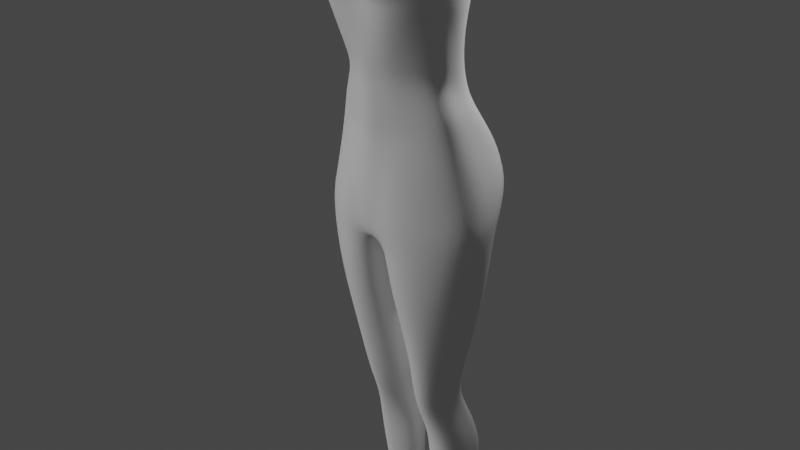 # Source: model.blend  (saved by Blender 2.80.47; exported with 4.5.12 LTS)
import bpy
from mathutils import Matrix  # noqa: F401  (used for matrix-valued properties, if any)

bpy.ops.wm.read_factory_settings(use_empty=True)
scene = bpy.context.scene
scene.name = 'Scene'

# ---- collections
col_collection = bpy.data.collections.new('Collection'); scene.collection.children.link(col_collection)

# ---- materials (node trees are filled in below, after node groups)
mat_material = bpy.data.materials.new('Material')
mat_material.alpha_threshold = 0.0
mat_material.use_transparent_shadow = False
mat_material.roughness = 0.5
mat_material.line_color = (0.0, 0.0, 0.0, 1.0)

# ---- material node trees
mat_material.use_nodes = True; mat_material.node_tree.nodes.clear()
_N = mat_material.node_tree.nodes; _L = mat_material.node_tree.links
n0 = _N.new('ShaderNodeOutputMaterial'); n0.name = 'Material Output'; n0.location = (300, 300)
n1 = _N.new('ShaderNodeBsdfPrincipled'); n1.name = 'Principled BSDF'; n1.location = (10, 300)
n1.distribution = 'GGX'
n1.subsurface_method = 'BURLEY'
n1.inputs[3].default_value = 1.45
_L.new(n1.outputs[0], n0.inputs[0])
n0.is_active_output = True

# ---- world
world_world = bpy.data.worlds.new('World'); scene.world = world_world
world_world.use_nodes = True; world_world.node_tree.nodes.clear()
_N = world_world.node_tree.nodes; _L = world_world.node_tree.links
n0 = _N.new('ShaderNodeOutputWorld'); n0.name = 'World Output'; n0.location = (300, 300)
n1 = _N.new('ShaderNodeBackground'); n1.name = 'Background'; n1.location = (10, 300)
n1.inputs[0].default_value = (0.05088, 0.05088, 0.05088, 1.0)
_L.new(n1.outputs[0], n0.inputs[0])
n0.is_active_output = True
world_world.color = (0.05088, 0.05088, 0.05088)
world_world.use_sun_shadow = False
world_world.sun_shadow_jitter_overblur = 0.0

# ---- cameras
cam_camera = bpy.data.cameras.new('Camera')
cam_camera.clip_end = 100.0
cam_camera.ortho_scale = 7.314
cam_camera.show_background_images = True
cam_camera.dof.focus_distance = 0.0
cam_camera.dof.aperture_fstop = 128.0

# ---- lights
light_light = bpy.data.lights.new('Light', 'POINT')
light_light.transmission_factor = 0.0
light_light.cutoff_distance = 30.0
light_light.energy = 500.0
light_light.shadow_buffer_clip_start = 1.001
light_light.shadow_soft_size = 0.1
light_light.shadow_maximum_resolution = 0.006
light_light.use_absolute_resolution = True
light_sun = bpy.data.lights.new('Sun', 'SUN')
light_sun.transmission_factor = 0.0
light_sun.angle = 0.2487
light_sun.energy = 1.4
light_sun.shadow_buffer_clip_start = 0.5
light_sun.shadow_soft_size = 0.125

# ---- meshes
me_cube = bpy.data.meshes.new('Cube')
me_cube.from_pydata([(0.0, -0.1709, 0.7539), (0.0, -0.1552, 0.5838), (-0.2279, -0.09212, 0.7616), (-0.21, -0.04922, 0.5838), (0.0, -0.1484, 0.5278), (-0.1935, -0.03243, 0.5278), (0.0, -0.1515, 0.3777), (-0.2456, -0.02632, 0.4222), (0.0, -0.1484, 0.3497), (-0.2622, -0.02175, 0.3497), (0.0, -0.1613, 0.1526), (-0.3207, 0.005729, 0.1526), (-0.1478, -0.1751, 0.7544), (-0.104, -0.121, 0.5838), (-0.09581, -0.1164, 0.5278), (-0.1216, -0.1072, 0.4222), (-0.1298, -0.09806, 0.3497), (-0.1523, -0.1365, 0.1526), (0.0, -0.149, 0.02254), (-0.03733, -0.1467, 0.02254), (-0.3272, -0.02476, -0.01409), (-0.1447, -0.1579, -0.01409), (-0.2805, -0.03283, -0.2156), (-0.1465, -0.1362, -0.2156), (-0.2197, 0.01116, -0.4958), (-0.1347, -0.08432, -0.4958), (-0.182, 0.08062, -0.753), (-0.1216, -0.02022, -0.753), (-0.2128, 0.1194, -0.8673), (-0.1523, 0.02099, -0.8673), (-0.2171, 0.1319, -1.006), (-0.1567, 0.04236, -1.006), (-0.136, 0.145, -1.42), (-0.09518, 0.08375, -1.42), (-0.01021, -0.1225, -0.05769), (-0.0161, -0.1028, -0.2145), (-0.02883, 0.01323, -0.4986), (-0.04355, 0.05718, -0.7732), (-0.02442, 0.09764, -0.8711), (-0.01264, 0.1217, -1.006), (-0.04503, 0.1268, -1.221), (-0.05239, 0.1233, -1.417), (-0.1766, 0.1383, -1.219), (-0.126, 0.06831, -1.219), (-0.1951, 0.05203, -0.6634), (-0.1262, -0.05523, -0.6634), (-0.02621, 0.04026, -0.6653), (-0.314, 0.1372, -0.2064), (-0.2361, 0.125, -0.4866), (-0.19, 0.1704, -0.7438), (-0.2207, 0.2114, -0.8581), (-0.2251, 0.23, -0.9966), (-0.1372, 0.2013, -1.411), (-0.1812, 0.2097, -1.21), (-0.1908, 0.1257, -0.6542), (-0.1641, 0.1889, -0.2219), (-0.1393, 0.1522, -0.5021), (-0.1163, 0.1911, -0.7451), (-0.129, 0.2295, -0.8529), (-0.1399, 0.2391, -0.9927), (-0.101, 0.2103, -1.408), (-0.1218, 0.2188, -1.203), (-0.1208, 0.136, -0.6594), (-0.05678, 0.2037, -1.211), (-0.05037, 0.1974, -1.412), (-0.05046, 0.2127, -0.9982), (-0.04911, 0.1975, -0.8605), (-0.05196, 0.1584, -0.7576), (-0.04583, 0.1194, -0.6624), (-0.05634, 0.1178, -0.5018), (-0.06031, 0.08201, -0.2199), (-0.327, 0.1494, 0.03955), (-0.1641, 0.2101, 0.01349), (-0.3163, 0.1879, 0.08324), (-0.1641, 0.2392, 0.0637), (-0.2938, 0.2318, 0.1843), (-0.1641, 0.285, 0.1688), (-0.2545, 0.2105, 0.3019), (-0.1641, 0.2518, 0.2864), (-0.05441, 0.1268, -0.01425), (-0.07151, 0.1715, 0.05374), (-0.07591, 0.2565, 0.1638), (-0.06687, 0.2306, 0.2658), (-0.3312, -0.009513, 0.06925), (-0.1468, -0.1562, 0.06925), (-0.052, -0.1423, 0.5838), (-0.0479, -0.1324, 0.5278), (-0.06082, -0.1294, 0.3858), (-0.06491, -0.1232, 0.3497), (-0.06224, -0.1534, 0.1526), (-0.07388, -0.1843, 0.75), (-0.2305, 0.1372, 0.4194), (-0.1432, 0.1788, 0.4069), (-0.2049, 0.1087, 0.482), (-0.1401, 0.1596, 0.475), (-0.2024, 0.08061, 0.5988), (-0.141, 0.1366, 0.6027), (-0.2516, 0.03197, 0.7688), (-0.2007, 0.1223, 0.7712), (0.0, -0.1779, 0.8504), (-0.2601, -0.1102, 0.8673), (-0.1478, -0.2217, 0.8567), (-0.07388, -0.224, 0.8523), (0.0, -0.1718, 0.9237), (-0.2472, -0.09578, 0.9378), (-0.1478, -0.2156, 0.9299), (-0.07388, -0.2179, 0.9256), (0.0, -0.1393, 1.011), (-0.245, -0.05579, 1.024), (-0.1478, -0.1347, 1.017), (-0.07388, -0.137, 1.013), (0.0, -0.06296, 1.128), (-0.245, -0.06296, 1.142), (-0.1478, -0.05838, 1.136), (-0.07388, -0.06067, 1.13), (0.0, -0.1752, 0.8001), (-0.07388, -0.1878, 0.802), (-0.1478, -0.1855, 0.8064), (-0.245, -0.1066, 0.8137), (-0.2303, -0.0301, 1.217), (-0.1331, -0.02552, 1.202), (-0.05923, -0.02781, 1.196), (0.0, -0.06296, 1.159), (-0.3161, -0.06144, 1.153), (-0.3165, -0.0301, 1.225), (-0.39, -0.06296, 1.149), (-0.4026, -0.0301, 1.211), (-0.1325, -0.002255, 1.258), (-0.1013, -0.02552, 1.239), (-0.0988, -0.001192, 1.297), (-0.0757, -0.02552, 1.291), (-0.09265, -0.00018, 1.341), (-0.06705, -0.0253, 1.335), (-0.09995, 0.0001196, 1.392), (-0.08164, -0.03084, 1.386), (-0.04951, -0.02781, 1.23), (-0.0345, -0.02781, 1.282), (-0.03042, -0.03259, 1.334), (-0.03858, -0.05691, 1.367), (0.0, -0.0301, 1.225), (0.0, -0.03231, 1.276), (0.0, -0.04997, 1.334), (0.0, -0.06965, 1.362), (0.0, 0.1921, 0.2608), (0.0, 0.2126, 0.1567), (0.0, 0.1503, 0.06585), (0.0, 0.09444, 0.007276), (-0.04632, 0.1889, 0.3919), (0.0, 0.1889, 0.3884), (-0.04594, 0.173, 0.4672), (0.0, 0.1727, 0.4663), (-0.07006, 0.1676, 0.6037), (0.0, 0.1736, 0.6045), (-0.09472, 0.1722, 0.7709), (0.0, 0.1819, 0.7714), (-0.3106, -0.05579, 1.065), (-0.3851, -0.05579, 1.072), (-0.4531, -0.06296, 1.142), (-0.4657, -0.0301, 1.183), (-0.4542, -0.05579, 1.067), (-0.462, -0.0171, 1.046), (-0.6778, -0.06296, 1.132), (-0.6819, -0.0301, 1.166), (-0.6748, -0.05579, 1.084), (-0.6738, -0.0171, 1.049), (-0.8976, -0.05063, 1.143), (-0.9017, -0.0301, 1.194), (-0.8946, -0.04346, 1.092), (-0.8936, -0.0171, 1.044), (-1.225, -0.05487, 1.132), (-1.23, -0.0301, 1.156), (-1.222, -0.05579, 1.108), (-1.221, -0.01803, 1.082), (-0.2545, 0.02576, 0.8266), (-0.2177, 0.1233, 0.8264), (-0.09585, 0.1731, 0.8256), (0.0, 0.1828, 0.8261), (-0.2545, 0.02697, 0.8813), (-0.2177, 0.1245, 0.8811), (-0.09585, 0.1743, 0.8803), (0.0, 0.184, 0.8807), (-0.2474, 0.03547, 0.9395), (-0.2177, 0.133, 0.9394), (-0.09585, 0.1828, 0.9386), (0.0, 0.1925, 0.939), (-0.2513, 0.05247, 1.017), (-0.2044, 0.1421, 1.017), (-0.09585, 0.1998, 1.016), (0.0, 0.1992, 1.017), (-0.2239, 0.06648, 1.105), (-0.1753, 0.15, 1.105), (-0.08025, 0.1998, 1.104), (0.0, 0.1992, 1.104), (-0.1534, 0.0545, 1.26), (-0.08983, 0.1163, 1.236), (-0.04735, 0.1621, 1.235), (0.0, 0.1621, 1.235), (-0.09483, 0.03989, 1.31), (-0.07963, 0.08477, 1.31), (-0.03569, 0.1306, 1.309), (0.0, 0.1306, 1.309), (-0.09323, 0.03618, 1.344), (-0.0746, 0.07849, 1.344), (-0.03318, 0.1243, 1.343), (0.0, 0.1243, 1.344), (0.0, -0.1245, -0.05753), (-0.3906, -0.01664, 1.041), (-0.3007, -0.0153, 1.043), (-0.2351, 0.0254, 1.218), (-0.3129, 0.005171, 1.225), (-0.399, 0.005171, 1.21), (-0.4622, 0.005171, 1.183), (-0.6783, 0.005171, 1.166), (-0.8981, 0.005171, 1.193), (-1.226, 0.005171, 1.156), (-0.2468, 0.04666, 1.189), (-0.3129, 0.04666, 1.196), (-0.399, 0.04666, 1.181), (-0.4622, 0.04666, 1.153), (-0.6783, 0.04666, 1.136), (-0.8981, 0.04666, 1.164), (-1.226, 0.04666, 1.126), (-0.1236, 0.1332, 1.17), (-0.3129, 0.02339, 1.091), (-0.399, 0.02339, 1.076), (-0.4622, 0.02339, 1.075), (-0.6783, 0.02339, 1.074), (-0.8981, 0.04085, 1.076), (-1.226, 0.03286, 1.09), (-0.0563, 0.181, 1.169), (0.0, 0.1756, 1.17), (-0.1886, 0.05349, 1.182), (-0.2167, 0.1654, -0.8627), (-0.2211, 0.181, -1.001), (-0.193, 0.08887, -0.6588), (-0.186, 0.1255, -0.7484), (-0.1789, 0.174, -1.214), (-0.1366, 0.1731, -1.415), (-0.2352, 0.0681, -0.4912), (-0.3046, 0.05218, -0.211), (-0.3345, 0.06232, 0.01273), (-0.3299, 0.09335, 0.081), (-0.3146, 0.1188, 0.1685), (-0.2583, 0.09436, 0.3258), (-0.238, 0.05543, 0.4208), (-0.204, 0.03007, 0.5036), (-0.2145, 0.00809, 0.5908), (-0.2398, -0.03008, 0.7652), (-0.2497, -0.04044, 0.8201), (-0.2573, -0.04161, 0.8743), (-0.2509, -0.03015, 0.9387), (-0.2497, -0.001658, 1.023), (-0.2684, 0.05193, 1.098), (-0.09733, 0.0345, 1.392), (-0.07518, 0.07186, 1.39), (-0.03318, 0.1175, 1.389), (-0.1087, 0.004345, 1.461), (-0.1044, 0.03838, 1.46), (-0.08339, 0.07599, 1.458), (-0.03473, 0.1203, 1.453), (-0.1324, 0.04458, 1.548), (-0.1127, 0.07607, 1.53), (-0.0872, 0.1079, 1.506), (-0.0345, 0.1453, 1.474), (-0.1324, 0.07809, 1.572), (-0.1127, 0.113, 1.566), (-0.08584, 0.1495, 1.555), (-0.04252, 0.1856, 1.542), (-0.1324, 0.08516, 1.619), (-0.1127, 0.1198, 1.622), (-0.08584, 0.1568, 1.619), (-0.04651, 0.1901, 1.616), (-0.1324, 0.0651, 1.663), (-0.1127, 0.09419, 1.681), (-0.08584, 0.1264, 1.694), (-0.04731, 0.1552, 1.705), (-0.1324, 0.0287, 1.684), (-0.1128, 0.0482, 1.71), (-0.08609, 0.07095, 1.734), (-0.04435, 0.093, 1.756), (-0.1308, -9.786e-05, 1.688), (-0.1117, 0.001924, 1.718), (-0.08754, 0.006166, 1.747), (-0.04896, 0.01031, 1.773), (-0.1304, -0.04388, 1.675), (-0.1112, -0.0542, 1.703), (-0.08747, -0.06338, 1.732), (-0.04815, -0.07225, 1.759), (-0.03536, -0.1657, 1.587), (-0.01529, -0.1689, 1.603), (-0.101, -0.09808, 1.507), (-0.06411, -0.1356, 1.489), (-0.0901, -0.08442, 1.463), (-0.06418, -0.1095, 1.44), (-0.02046, -0.1524, 1.423), (0.0, -0.1573, 1.419), (0.0, -0.1536, 1.716), (0.0, -0.07352, 1.765), (0.0, 0.01529, 1.783), (0.0, 0.1084, 1.76), (0.0, 0.1698, 1.707), (0.0, 0.2073, 1.614), (0.0, 0.1944, 1.54), (0.0, 0.145, 1.47), (0.0, 0.1211, 1.453), (0.0, 0.1192, 1.391), (-0.03224, -0.09711, 1.4), (0.0, -0.1061, 1.395), (-0.06887, -0.07748, 1.404), (-0.02635, -0.1159, 1.411), (0.0, -0.1317, 1.407), (-0.06653, -0.09347, 1.422), (-0.0969, -0.09125, 1.485), (-0.06312, -0.1245, 1.463), (-0.04594, -0.1637, 1.595), (-0.06919, -0.1549, 1.594), (-0.07771, -0.1468, 1.589), (-0.0668, -0.1621, 1.567), (-0.05326, -0.1705, 1.567), (-0.04008, -0.1712, 1.571), (-0.0223, -0.1725, 1.557), (-0.03547, -0.1628, 1.619), (-0.07436, -0.1446, 1.615), (-0.08846, -0.1301, 1.6), (-0.07603, -0.1437, 1.555), (-0.04324, -0.1614, 1.535), (-0.04674, -0.172, 1.568), (-0.03143, -0.1659, 1.544), (-0.06022, -0.167, 1.567), (-0.06533, -0.1514, 1.547), (0.0, -0.1681, 1.604), (0.0, -0.1759, 1.557), (-0.01498, -0.1712, 1.581), (-0.03134, -0.1708, 1.578), (0.0, -0.1704, 1.583), (0.0, -0.182, 1.538), (0.0, -0.1722, 1.571), (-0.03042, -0.1715, 1.575), (-0.01594, -0.1719, 1.572), (-0.05795, -0.1614, 1.597), (-0.055, -0.1545, 1.618), (-0.07675, -0.1488, 1.578), (-0.08675, -0.1321, 1.585), (-0.07267, -0.1548, 1.571), (-0.08332, -0.1377, 1.57), (-0.02558, -0.1674, 1.595), (-0.02991, -0.172, 1.563), (-0.04115, -0.1634, 1.606), (-0.07165, -0.1504, 1.604), (-0.08281, -0.1392, 1.594), (-0.07124, -0.1539, 1.561), (-0.05302, -0.1654, 1.554), (-0.04158, -0.169, 1.558), (-0.06264, -0.1602, 1.556), (-0.02347, -0.1708, 1.58), (-0.02356, -0.1717, 1.574), (-0.05664, -0.1583, 1.606), (-0.08145, -0.1412, 1.581), (-0.07765, -0.1473, 1.571), (-0.007645, -0.1685, 1.603), (-0.007038, -0.1731, 1.557), (-0.007492, -0.1708, 1.582), (-0.007439, -0.1718, 1.57), (-0.008056, -0.1758, 1.54), (0.0, -0.1907, 1.523), (-0.0108, -0.1811, 1.523), (0.0, -0.1902, 1.517), (-0.01094, -0.1805, 1.518), (0.0, -0.1839, 1.513), (-0.01639, -0.1767, 1.514), (0.0, -0.1785, 1.509), (-0.02443, -0.1674, 1.507), (-0.01169, -0.1718, 1.571), (-0.01124, -0.171, 1.581), (-0.101, -0.0962, 1.53), (-0.06411, -0.1337, 1.513), (-0.01147, -0.1687, 1.603), (-0.01465, -0.1727, 1.557), (-0.01716, -0.1711, 1.542), (0.0, -0.1858, 1.529), (-0.01235, -0.1783, 1.527), (-0.01899, -0.1652, 1.528)], [(296, 297)], [(13, 12, 2, 3), (13, 3, 5, 14), (14, 5, 7, 15), (15, 7, 9, 16), (16, 9, 11, 17), (88, 16, 17, 89), (87, 15, 16, 88), (86, 14, 15, 87), (85, 13, 14, 86), (85, 90, 12, 13), (17, 11, 83, 84), (84, 83, 20, 21), (21, 20, 22, 23), (23, 22, 24, 25), (45, 44, 26, 27), (27, 26, 28, 29), (29, 28, 30, 31), (43, 42, 32, 33), (19, 84, 21, 34), (35, 34, 21, 23), (36, 35, 23, 25), (46, 36, 25, 45), (29, 38, 37, 27), (31, 39, 38, 29), (31, 30, 42, 43), (43, 40, 39, 31), (40, 43, 33, 41), (37, 46, 45, 27), (25, 24, 44, 45), (233, 232, 50, 51), (235, 234, 54, 49), (237, 236, 53, 52), (236, 233, 51, 53), (232, 235, 49, 50), (234, 238, 48, 54), (238, 239, 47, 48), (52, 53, 61, 60), (50, 49, 57, 58), (48, 47, 55, 56), (53, 51, 59, 61), (51, 50, 58, 59), (49, 54, 62, 57), (54, 48, 56, 62), (64, 60, 61, 63), (63, 61, 59, 65), (65, 59, 58, 66), (66, 58, 57, 67), (67, 57, 62, 68), (68, 62, 56, 69), (69, 56, 55, 70), (36, 69, 70, 35), (46, 68, 69, 36), (37, 67, 68, 46), (38, 66, 67, 37), (39, 65, 66, 38), (40, 63, 65, 39), (41, 64, 63, 40), (55, 47, 71, 72), (72, 71, 73, 74), (74, 73, 75, 76), (76, 75, 77, 78), (240, 71, 47, 239), (79, 70, 55, 72), (34, 35, 70, 79), (74, 80, 79, 72), (76, 81, 80, 74), (82, 81, 76, 78), (241, 73, 71, 240), (242, 75, 73, 241), (243, 77, 75, 242), (1, 0, 90, 85), (1, 85, 86, 4), (4, 86, 87, 6), (6, 87, 88, 8), (8, 88, 89, 10), (17, 84, 19, 89), (10, 89, 19, 18), (78, 77, 91, 92), (92, 91, 93, 94), (94, 93, 95, 96), (96, 95, 97, 98), (244, 91, 77, 243), (245, 93, 91, 244), (246, 95, 93, 245), (116, 115, 99, 102), (117, 116, 102, 101), (118, 117, 101, 100), (102, 99, 103, 106), (101, 102, 106, 105), (100, 101, 105, 104), (106, 103, 107, 110), (105, 106, 110, 109), (104, 105, 109, 108), (110, 107, 111, 114), (109, 110, 114, 113), (108, 109, 113, 112), (2, 12, 117, 118), (12, 90, 116, 117), (90, 0, 115, 116), (113, 114, 121, 120), (112, 113, 120, 119), (122, 121, 114, 111), (112, 119, 124, 123), (123, 124, 126, 125), (119, 120, 128, 127), (127, 128, 130, 129), (129, 130, 132, 131), (131, 132, 134, 133), (134, 132, 137, 138), (132, 130, 136, 137), (130, 128, 135, 136), (121, 135, 128, 120), (138, 137, 141, 142), (137, 136, 140, 141), (136, 135, 139, 140), (122, 139, 135, 121), (144, 81, 82, 143), (145, 80, 81, 144), (146, 79, 80, 145), (82, 78, 92, 147), (143, 82, 147, 148), (148, 147, 149, 150), (94, 149, 147, 92), (150, 149, 151, 152), (152, 151, 153, 154), (98, 153, 151, 96), (96, 151, 149, 94), (247, 97, 95, 246), (108, 112, 123, 155), (156, 155, 123, 125), (156, 125, 157, 159), (125, 126, 158, 157), (159, 163, 164, 160), (159, 157, 161, 163), (157, 158, 162, 161), (163, 167, 168, 164), (163, 161, 165, 167), (161, 162, 166, 165), (167, 171, 172, 168), (167, 165, 169, 171), (165, 166, 170, 169), (153, 98, 174, 175), (154, 153, 175, 176), (98, 97, 173, 174), (175, 174, 178, 179), (176, 175, 179, 180), (174, 173, 177, 178), (179, 178, 182, 183), (180, 179, 183, 184), (178, 177, 181, 182), (183, 182, 186, 187), (184, 183, 187, 188), (182, 181, 185, 186), (187, 186, 190, 191), (188, 187, 191, 192), (186, 185, 189, 190), (229, 222, 194, 195), (230, 229, 195, 196), (222, 231, 193, 194), (195, 194, 198, 199), (196, 195, 199, 200), (194, 193, 197, 198), (199, 198, 202, 203), (200, 199, 203, 204), (198, 197, 201, 202), (248, 173, 97, 247), (249, 177, 173, 248), (250, 181, 177, 249), (251, 185, 181, 250), (131, 201, 197, 129), (129, 197, 193, 127), (18, 19, 34, 205), (34, 79, 146, 205), (156, 159, 160, 206), (100, 249, 248, 118), (155, 156, 206, 207), (166, 162, 212, 213), (126, 124, 209, 210), (170, 166, 213, 214), (158, 126, 210, 211), (124, 119, 208, 209), (162, 158, 211, 212), (209, 208, 215, 216), (214, 213, 220, 221), (212, 211, 218, 219), (210, 209, 216, 217), (213, 212, 219, 220), (211, 210, 217, 218), (221, 220, 227, 228), (219, 218, 225, 226), (217, 216, 223, 224), (220, 219, 226, 227), (218, 217, 224, 225), (108, 251, 250, 104), (172, 228, 227, 168), (168, 227, 226, 164), (164, 226, 225, 160), (160, 225, 224, 206), (206, 224, 223, 207), (118, 248, 247, 2), (119, 127, 193, 208), (190, 189, 231, 222), (192, 191, 229, 230), (191, 190, 222, 229), (104, 250, 249, 100), (231, 215, 208, 193), (2, 247, 246, 3), (3, 246, 245, 5), (5, 245, 244, 7), (7, 244, 243, 9), (9, 243, 242, 11), (11, 242, 241, 83), (83, 241, 240, 20), (20, 240, 239, 22), (24, 22, 239, 238), (44, 24, 238, 234), (28, 26, 235, 232), (42, 30, 233, 236), (32, 42, 236, 237), (26, 44, 234, 235), (30, 28, 232, 233), (108, 155, 207, 251), (216, 215, 252, 223), (189, 252, 215, 231), (189, 185, 251, 252), (223, 252, 251, 207), (203, 202, 254, 255), (202, 201, 253, 254), (133, 253, 201, 131), (253, 133, 256, 257), (255, 254, 258, 259), (254, 253, 257, 258), (259, 258, 262, 263), (258, 257, 261, 262), (261, 260, 264, 265), (263, 262, 266, 267), (262, 261, 265, 266), (265, 264, 268, 269), (267, 266, 270, 271), (266, 265, 269, 270), (269, 268, 272, 273), (271, 270, 274, 275), (270, 269, 273, 274), (273, 272, 276, 277), (275, 274, 278, 279), (274, 273, 277, 278), (277, 276, 280, 281), (279, 278, 282, 283), (278, 277, 281, 282), (281, 280, 284, 285), (283, 282, 286, 287), (282, 281, 285, 286), (355, 337, 319, 346), (308, 306, 309, 311), (283, 287, 297, 298), (279, 283, 298, 299), (275, 279, 299, 300), (271, 275, 300, 301), (267, 271, 301, 302), (263, 267, 302, 303), (259, 263, 303, 304), (204, 203, 255, 305), (255, 259, 304, 305), (310, 295, 294, 309), (142, 307, 306, 138), (311, 309, 294, 293), (134, 138, 306, 308), (307, 310, 309, 306), (372, 373, 332, 338), (347, 345, 289, 321), (356, 347, 321, 340), (349, 348, 322, 323), (357, 349, 323, 342), (353, 350, 324, 329), (352, 327, 320, 346), (373, 376, 289, 332), (351, 325, 327, 352), (351, 353, 329, 325), (345, 288, 333, 354), (377, 372, 338, 320), (354, 333, 337, 355), (348, 356, 340, 322), (358, 357, 342, 344), (350, 358, 344, 324), (317, 343, 358, 350), (343, 341, 357, 358), (315, 339, 356, 348), (332, 354, 355, 338), (289, 345, 354, 332), (318, 328, 353, 351), (318, 351, 352, 326), (326, 352, 346, 319), (328, 317, 350, 353), (341, 316, 349, 357), (316, 315, 348, 349), (339, 314, 347, 356), (314, 288, 345, 347), (338, 355, 346, 320), (331, 336, 362, 360), (334, 330, 359, 361), (336, 334, 361, 362), (363, 335, 331, 360), (378, 363, 360, 377), (379, 380, 365, 364), (364, 365, 367, 366), (366, 367, 369, 368), (368, 369, 371, 370), (327, 378, 377, 320), (360, 362, 372, 377), (291, 290, 312, 313), (293, 313, 312, 292), (290, 291, 375, 374), (361, 359, 376, 373), (362, 361, 373, 372), (335, 363, 380, 379), (371, 369, 380, 381), (381, 378, 327, 325), (380, 369, 367, 365), (381, 380, 363, 378), (325, 375, 371, 381), (325, 329, 374, 375)])
me_cube.polygons.foreach_set('use_smooth', [True] * 321)
_uv = me_cube.uv_layers.new(name='UVMap')
_uv.uv.foreach_set('vector', [0.375, 0.3738, 0.625, 0.3738, 0.5935, 0.4763, 0.375, 0.5, 0.375, 0.3738, 0.375, 0.5, 0.375, 0.5, 0.375, 0.3738, 0.375, 0.3738, 0.375, 0.5, 0.375, 0.5, 0.375, 0.3738, 0.375, 0.3738, 0.375, 0.5, 0.375, 0.5, 0.375, 0.3738, 0.375, 0.3738, 0.375, 0.5, 0.375, 0.5, 0.375, 0.3762, 0.375, 0.3119, 0.375, 0.3738, 0.375, 0.3762, 0.375, 0.3119, 0.375, 0.3119, 0.375, 0.3738, 0.375, 0.3738, 0.375, 0.3119, 0.375, 0.3119, 0.375, 0.3738, 0.375, 0.3738, 0.375, 0.3119, 0.375, 0.3119, 0.375, 0.3738, 0.375, 0.3738, 0.375, 0.3119, 0.375, 0.3119, 0.625, 0.3119, 0.625, 0.3738, 0.375, 0.3738, 0.375, 0.3762, 0.375, 0.5, 0.375, 0.5, 0.375, 0.3762, 0.375, 0.3762, 0.375, 0.5, 0.375, 0.5, 0.375, 0.3762, 0.375, 0.3762, 0.375, 0.5, 0.375, 0.4676, 0.375, 0.3738, 0.375, 0.3738, 0.375, 0.4676, 0.375, 0.4676, 0.375, 0.3738, 0.375, 0.3738, 0.375, 0.4676, 0.375, 0.4676, 0.375, 0.3738, 0.375, 0.3738, 0.375, 0.4676, 0.375, 0.4676, 0.375, 0.3738, 0.375, 0.3738, 0.375, 0.4676, 0.375, 0.4676, 0.375, 0.3738, 0.375, 0.3738, 0.375, 0.4676, 0.375, 0.4676, 0.375, 0.3738, 0.0, 0.0, 0.375, 0.3762, 0.375, 0.3762, 0.0, 0.0, 0.0, 0.0, 0.0, 0.0, 0.375, 0.3762, 0.375, 0.3738, 0.0, 0.0, 0.0, 0.0, 0.375, 0.3738, 0.375, 0.3738, 0.0, 0.0, 0.0, 0.0, 0.375, 0.3738, 0.375, 0.3738, 0.375, 0.3738, 0.0, 0.0, 0.0, 0.0, 0.375, 0.3738, 0.375, 0.3738, 0.0, 0.0, 0.0, 0.0, 0.375, 0.3738, 0.375, 0.3738, 0.375, 0.4676, 0.375, 0.4676, 0.375, 0.3738, 0.375, 0.3738, 0.0, 0.0, 0.0, 0.0, 0.375, 0.3738, 0.0, 0.0, 0.375, 0.3738, 0.375, 0.3738, 0.0, 0.0, 0.0, 0.0, 0.0, 0.0, 0.375, 0.3738, 0.375, 0.3738, 0.375, 0.3738, 0.375, 0.4676, 0.375, 0.4676, 0.375, 0.3738, 0.375, 0.4838, 0.375, 0.4838, 0.375, 0.5, 0.375, 0.5, 0.375, 0.4838, 0.375, 0.4838, 0.375, 0.5, 0.375, 0.5, 0.375, 0.4838, 0.375, 0.4838, 0.375, 0.5, 0.375, 0.5, 0.375, 0.4838, 0.375, 0.4838, 0.375, 0.5, 0.375, 0.5, 0.375, 0.4838, 0.375, 0.4838, 0.375, 0.5, 0.375, 0.5, 0.375, 0.4838, 0.375, 0.4838, 0.375, 0.5, 0.375, 0.5, 0.375, 0.4838, 0.375, 0.4838, 0.375, 0.5, 0.375, 0.5, 0.375, 0.5, 0.375, 0.5, 0.375, 0.5, 0.375, 0.5, 0.375, 0.5, 0.375, 0.5, 0.375, 0.5, 0.375, 0.5, 0.375, 0.5, 0.375, 0.5, 0.375, 0.5, 0.375, 0.5, 0.375, 0.5, 0.375, 0.5, 0.375, 0.5, 0.375, 0.5, 0.375, 0.5, 0.375, 0.5, 0.375, 0.5, 0.375, 0.5, 0.375, 0.5, 0.375, 0.5, 0.375, 0.5, 0.375, 0.5, 0.375, 0.5, 0.375, 0.5, 0.375, 0.5, 0.375, 0.5, 0.209, 0.2786, 0.375, 0.5, 0.375, 0.5, 0.209, 0.2786, 0.209, 0.2786, 0.375, 0.5, 0.375, 0.5, 0.209, 0.2786, 0.209, 0.2786, 0.375, 0.5, 0.375, 0.5, 0.209, 0.2786, 0.209, 0.2786, 0.375, 0.5, 0.375, 0.5, 0.209, 0.2786, 0.209, 0.2786, 0.375, 0.5, 0.375, 0.5, 0.209, 0.2786, 0.209, 0.2786, 0.375, 0.5, 0.375, 0.5, 0.209, 0.2786, 0.209, 0.2786, 0.375, 0.5, 0.375, 0.5, 0.209, 0.2786, 0.0, 0.0, 0.209, 0.2786, 0.209, 0.2786, 0.0, 0.0, 0.0, 0.0, 0.209, 0.2786, 0.209, 0.2786, 0.0, 0.0, 0.0, 0.0, 0.209, 0.2786, 0.209, 0.2786, 0.0, 0.0, 0.0, 0.0, 0.209, 0.2786, 0.209, 0.2786, 0.0, 0.0, 0.0, 0.0, 0.209, 0.2786, 0.209, 0.2786, 0.0, 0.0, 0.0, 0.0, 0.209, 0.2786, 0.209, 0.2786, 0.0, 0.0, 0.0, 0.0, 0.209, 0.2786, 0.209, 0.2786, 0.0, 0.0, 0.375, 0.5, 0.375, 0.5, 0.375, 0.5, 0.375, 0.5, 0.375, 0.5, 0.375, 0.5, 0.375, 0.5, 0.375, 0.5, 0.375, 0.5, 0.375, 0.5, 0.375, 0.5, 0.375, 0.5, 0.375, 0.5, 0.375, 0.5, 0.375, 0.5, 0.375, 0.5, 0.375, 0.5, 0.375, 0.5, 0.375, 0.5, 0.375, 0.4838, 0.0, 0.0, 0.209, 0.2786, 0.375, 0.5, 0.375, 0.5, 0.0, 0.0, 0.0, 0.0, 0.209, 0.2786, 0.0, 0.0, 0.375, 0.5, 0.0, 0.0, 0.0, 0.0, 0.375, 0.5, 0.375, 0.5, 0.0, 0.0, 0.0, 0.0, 0.375, 0.5, 0.0, 0.0, 0.0, 0.0, 0.375, 0.5, 0.375, 0.5, 0.375, 0.5, 0.375, 0.5, 0.375, 0.5, 0.375, 0.5, 0.375, 0.5, 0.375, 0.5, 0.375, 0.5, 0.375, 0.5, 0.375, 0.5, 0.375, 0.5, 0.375, 0.5, 0.375, 0.5, 0.375, 0.25, 0.625, 0.25, 0.625, 0.3119, 0.375, 0.3119, 0.375, 0.25, 0.375, 0.3119, 0.375, 0.3119, 0.375, 0.25, 0.375, 0.25, 0.375, 0.3119, 0.375, 0.3119, 0.375, 0.25, 0.375, 0.25, 0.375, 0.3119, 0.375, 0.3119, 0.375, 0.25, 0.375, 0.25, 0.375, 0.3119, 0.375, 0.3119, 0.375, 0.25, 0.375, 0.3762, 0.375, 0.3762, 0.0, 0.0, 0.375, 0.3119, 0.375, 0.25, 0.375, 0.3119, 0.0, 0.0, 0.0, 0.0, 0.375, 0.5, 0.375, 0.5, 0.375, 0.5, 0.375, 0.5, 0.375, 0.5, 0.375, 0.5, 0.375, 0.5, 0.375, 0.5, 0.375, 0.5, 0.375, 0.5, 0.375, 0.5, 0.375, 0.5, 0.375, 0.5, 0.375, 0.5, 0.4514, 0.5, 0.3898, 0.5, 0.375, 0.5, 0.375, 0.5, 0.375, 0.5, 0.375, 0.5, 0.375, 0.5, 0.375, 0.5, 0.375, 0.5, 0.375, 0.5, 0.375, 0.5, 0.375, 0.5, 0.375, 0.5, 0.375, 0.5, 0.625, 0.3119, 0.625, 0.25, 0.625, 0.25, 0.625, 0.3119, 0.625, 0.3738, 0.625, 0.3119, 0.625, 0.3119, 0.625, 0.3738, 0.625, 0.5, 0.625, 0.3738, 0.625, 0.3738, 0.577, 0.5, 0.625, 0.3119, 0.625, 0.25, 0.625, 0.25, 0.625, 0.3119, 0.625, 0.3738, 0.625, 0.3119, 0.625, 0.3119, 0.625, 0.3738, 0.577, 0.5, 0.625, 0.3738, 0.625, 0.3738, 0.5656, 0.5, 0.625, 0.3119, 0.625, 0.25, 0.625, 0.25, 0.625, 0.3119, 0.625, 0.3738, 0.625, 0.3119, 0.625, 0.3119, 0.625, 0.3738, 0.5656, 0.5, 0.625, 0.3738, 0.625, 0.3738, 0.625, 0.5, 0.625, 0.3119, 0.625, 0.25, 0.625, 0.25, 0.625, 0.3119, 0.625, 0.3738, 0.625, 0.3119, 0.625, 0.3119, 0.625, 0.3738, 0.625, 0.5, 0.625, 0.3738, 0.625, 0.3738, 0.625, 0.5, 0.5935, 0.4763, 0.625, 0.3738, 0.625, 0.3738, 0.625, 0.5, 0.625, 0.3738, 0.625, 0.3119, 0.625, 0.3119, 0.625, 0.3738, 0.625, 0.3119, 0.625, 0.25, 0.625, 0.25, 0.625, 0.3119, 0.625, 0.3738, 0.625, 0.3119, 0.625, 0.3119, 0.625, 0.3738, 0.625, 0.5, 0.625, 0.3738, 0.625, 0.3738, 0.625, 0.5, 0.0, 0.0, 0.625, 0.3119, 0.625, 0.3119, 0.625, 0.25, 0.625, 0.5, 0.625, 0.5, 0.625, 0.5, 0.4925, 0.394, 0.4925, 0.394, 0.625, 0.5, 0.625, 0.5, 0.625, 0.5, 0.625, 0.5, 0.625, 0.3738, 0.625, 0.3738, 0.625, 0.5, 0.625, 0.5, 0.625, 0.3738, 0.625, 0.3738, 0.625, 0.5, 0.625, 0.5, 0.625, 0.3738, 0.625, 0.3738, 0.625, 0.5, 0.625, 0.5, 0.625, 0.3738, 0.625, 0.3738, 0.625, 0.5, 0.625, 0.3738, 0.625, 0.3738, 0.0, 0.0, 0.05515, 0.03298, 0.625, 0.3738, 0.625, 0.3738, 0.0, 0.0, 0.0, 0.0, 0.625, 0.3738, 0.625, 0.3738, 0.0, 0.0, 0.0, 0.0, 0.625, 0.3119, 0.0, 0.0, 0.625, 0.3738, 0.625, 0.3738, 0.05515, 0.03298, 0.0, 0.0, 0.0, 0.0, 0.0, 0.0, 0.0, 0.0, 0.0, 0.0, 0.0, 0.0, 0.0, 0.0, 0.0, 0.0, 0.0, 0.0, 0.0, 0.0, 0.0, 0.0, 0.0, 0.0, 0.0, 0.0, 0.0, 0.0, 0.625, 0.3119, 0.0, 0.0, 0.0, 0.0, 0.0, 0.0, 0.0, 0.0, 0.0, 0.0, 0.0, 0.0, 0.0, 0.0, 0.0, 0.0, 0.0, 0.0, 0.0, 0.0, 0.0, 0.0, 0.0, 0.0, 0.0, 0.0, 0.375, 0.5, 0.375, 0.5, 0.0, 0.0, 0.0, 0.0, 0.0, 0.0, 0.0, 0.0, 0.0, 0.0, 0.0, 0.0, 0.0, 0.0, 0.0, 0.0, 0.0, 0.0, 0.375, 0.5, 0.0, 0.0, 0.0, 0.0, 0.375, 0.5, 0.0, 0.0, 0.0, 0.0, 0.06097, 0.08129, 0.0, 0.0, 0.0, 0.0, 0.06097, 0.08129, 0.06338, 0.08129, 0.0, 0.0, 0.3898, 0.5, 0.06338, 0.08129, 0.06097, 0.08129, 0.375, 0.5, 0.375, 0.5, 0.06097, 0.08129, 0.0, 0.0, 0.375, 0.5, 0.5224, 0.4881, 0.4514, 0.5, 0.375, 0.5, 0.375, 0.5, 0.625, 0.5, 0.625, 0.5, 0.4925, 0.394, 0.0, 0.0, 0.0, 0.0, 0.0, 0.0, 0.4925, 0.394, 0.625, 0.5, 0.0, 0.0, 0.625, 0.5, 0.625, 0.5, 0.0, 0.0, 0.625, 0.5, 0.625, 0.5, 0.625, 0.5, 0.625, 0.5, 0.0, 0.0, 0.0, 0.0, 0.1439, 0.1151, 0.1439, 0.1151, 0.0, 0.0, 0.625, 0.5, 0.625, 0.5, 0.0, 0.0, 0.625, 0.5, 0.625, 0.5, 0.625, 0.5, 0.625, 0.5, 0.0, 0.0, 0.0, 0.0, 0.1439, 0.1151, 0.1439, 0.1151, 0.0, 0.0, 0.625, 0.5, 0.625, 0.5, 0.0, 0.0, 0.625, 0.5, 0.625, 0.5, 0.625, 0.5, 0.625, 0.5, 0.0, 0.0, 0.0, 0.0, 0.1126, 0.09008, 0.1439, 0.1151, 0.0, 0.0, 0.625, 0.5, 0.625, 0.5, 0.0, 0.0, 0.625, 0.5, 0.625, 0.5, 0.625, 0.5, 0.625, 0.5, 0.06338, 0.08129, 0.3898, 0.5, 0.375, 0.5, 0.06097, 0.08129, 0.0, 0.0, 0.06338, 0.08129, 0.06097, 0.08129, 0.0, 0.0, 0.3898, 0.5, 0.4514, 0.5, 0.375, 0.5, 0.375, 0.5, 0.06097, 0.08129, 0.375, 0.5, 0.375, 0.5, 0.06097, 0.08129, 0.0, 0.0, 0.06097, 0.08129, 0.06097, 0.08129, 0.0, 0.0, 0.375, 0.5, 0.375, 0.5, 0.375, 0.5, 0.375, 0.5, 0.06097, 0.08129, 0.375, 0.5, 0.375, 0.5, 0.06097, 0.08129, 0.0, 0.0, 0.06097, 0.08129, 0.06097, 0.08129, 0.0, 0.0, 0.375, 0.5, 0.375, 0.5, 0.375, 0.5, 0.375, 0.5, 0.06097, 0.08129, 0.375, 0.5, 0.375, 0.5, 0.06097, 0.08129, 0.0, 0.0, 0.06097, 0.08129, 0.06097, 0.08129, 0.0, 0.0, 0.375, 0.5, 0.375, 0.5, 0.375, 0.5, 0.375, 0.5, 0.06097, 0.08129, 0.375, 0.5, 0.375, 0.5, 0.06097, 0.08129, 0.0, 0.0, 0.06097, 0.08129, 0.06097, 0.08129, 0.0, 0.0, 0.375, 0.5, 0.375, 0.5, 0.375, 0.5, 0.375, 0.5, 0.03048, 0.04065, 0.375, 0.5, 0.375, 0.5, 0.0, 0.0, 0.0, 0.0, 0.03048, 0.04065, 0.0, 0.0, 0.0, 0.0, 0.375, 0.5, 0.375, 0.5, 0.375, 0.5, 0.375, 0.5, 0.0, 0.0, 0.375, 0.5, 0.375, 0.5, 0.0, 0.0, 0.0, 0.0, 0.0, 0.0, 0.0, 0.0, 0.0, 0.0, 0.375, 0.5, 0.375, 0.5, 0.375, 0.5, 0.375, 0.5, 0.0, 0.0, 0.375, 0.5, 0.375, 0.5, 0.0, 0.0, 0.0, 0.0, 0.0, 0.0, 0.0, 0.0, 0.0, 0.0, 0.375, 0.5, 0.375, 0.5, 0.375, 0.5, 0.375, 0.5, 0.5, 0.5, 0.375, 0.5, 0.4514, 0.5, 0.5224, 0.4881, 0.476, 0.5, 0.375, 0.5, 0.375, 0.5, 0.5, 0.5, 0.4703, 0.5, 0.375, 0.5, 0.375, 0.5, 0.476, 0.5, 0.5, 0.5, 0.375, 0.5, 0.375, 0.5, 0.4703, 0.5, 0.625, 0.5, 0.375, 0.5, 0.375, 0.5, 0.625, 0.5, 0.625, 0.5, 0.375, 0.5, 0.375, 0.5, 0.625, 0.5, 0.0, 0.0, 0.0, 0.0, 0.0, 0.0, 0.0, 0.0, 0.0, 0.0, 0.0, 0.0, 0.0, 0.0, 0.0, 0.0, 0.0, 0.0, 0.0, 0.0, 0.1439, 0.1151, 0.08509, 0.06807, 0.577, 0.5, 0.476, 0.5, 0.5, 0.5, 0.625, 0.5, 0.0, 0.0, 0.0, 0.0, 0.08509, 0.06807, 0.0, 0.0, 0.625, 0.5, 0.625, 0.5, 0.625, 0.5, 0.625, 0.5, 0.625, 0.5, 0.625, 0.5, 0.625, 0.5, 0.625, 0.5, 0.625, 0.5, 0.625, 0.5, 0.625, 0.5, 0.625, 0.5, 0.625, 0.5, 0.625, 0.5, 0.625, 0.5, 0.625, 0.5, 0.625, 0.5, 0.625, 0.5, 0.625, 0.5, 0.625, 0.5, 0.625, 0.5, 0.625, 0.5, 0.625, 0.5, 0.625, 0.5, 0.625, 0.5, 0.625, 0.5, 0.625, 0.5, 0.625, 0.5, 0.625, 0.5, 0.625, 0.5, 0.625, 0.5, 0.625, 0.5, 0.625, 0.5, 0.625, 0.5, 0.625, 0.5, 0.625, 0.5, 0.625, 0.5, 0.625, 0.5, 0.625, 0.5, 0.625, 0.5, 0.625, 0.5, 0.625, 0.5, 0.625, 0.5, 0.625, 0.5, 0.625, 0.5, 0.625, 0.5, 0.625, 0.5, 0.625, 0.5, 0.625, 0.5, 0.625, 0.5, 0.625, 0.5, 0.625, 0.5, 0.625, 0.5, 0.625, 0.5, 0.625, 0.5, 0.625, 0.5, 0.625, 0.5, 0.625, 0.5, 0.625, 0.5, 0.625, 0.5, 0.625, 0.5, 0.625, 0.5, 0.625, 0.5, 0.625, 0.5, 0.625, 0.5, 0.625, 0.5, 0.625, 0.5, 0.625, 0.5, 0.625, 0.5, 0.5, 0.5, 0.4703, 0.5, 0.5656, 0.5, 0.1126, 0.09008, 0.625, 0.5, 0.625, 0.5, 0.1439, 0.1151, 0.1439, 0.1151, 0.625, 0.5, 0.625, 0.5, 0.1439, 0.1151, 0.1439, 0.1151, 0.625, 0.5, 0.625, 0.5, 0.1439, 0.1151, 0.1439, 0.1151, 0.625, 0.5, 0.625, 0.5, 0.08509, 0.06807, 0.08509, 0.06807, 0.625, 0.5, 0.625, 0.5, 0.0, 0.0, 0.625, 0.5, 0.5, 0.5, 0.5224, 0.4881, 0.5935, 0.4763, 0.625, 0.5, 0.625, 0.5, 0.375, 0.5, 0.625, 0.5, 0.375, 0.5, 0.375, 0.5, 0.375, 0.5, 0.375, 0.5, 0.0, 0.0, 0.06097, 0.08129, 0.03048, 0.04065, 0.0, 0.0, 0.06097, 0.08129, 0.375, 0.5, 0.375, 0.5, 0.03048, 0.04065, 0.5656, 0.5, 0.4703, 0.5, 0.476, 0.5, 0.577, 0.5, 0.375, 0.5, 0.625, 0.5, 0.625, 0.5, 0.375, 0.5, 0.5935, 0.4763, 0.5224, 0.4881, 0.375, 0.5, 0.375, 0.5, 0.375, 0.5, 0.375, 0.5, 0.375, 0.5, 0.375, 0.5, 0.375, 0.5, 0.375, 0.5, 0.375, 0.5, 0.375, 0.5, 0.375, 0.5, 0.375, 0.5, 0.375, 0.5, 0.375, 0.5, 0.375, 0.5, 0.375, 0.5, 0.375, 0.5, 0.375, 0.5, 0.375, 0.5, 0.375, 0.5, 0.375, 0.5, 0.375, 0.5, 0.375, 0.5, 0.375, 0.5, 0.375, 0.5, 0.375, 0.5, 0.375, 0.5, 0.375, 0.5, 0.375, 0.4838, 0.375, 0.4676, 0.375, 0.4676, 0.375, 0.4676, 0.375, 0.4838, 0.375, 0.4838, 0.375, 0.4676, 0.375, 0.4676, 0.375, 0.4838, 0.375, 0.4838, 0.375, 0.4676, 0.375, 0.4676, 0.375, 0.4838, 0.375, 0.4838, 0.375, 0.4676, 0.375, 0.4676, 0.375, 0.4838, 0.375, 0.4838, 0.375, 0.4676, 0.375, 0.4676, 0.375, 0.4838, 0.375, 0.4838, 0.375, 0.4676, 0.375, 0.4676, 0.375, 0.4838, 0.375, 0.4838, 0.375, 0.4676, 0.375, 0.4676, 0.375, 0.4838, 0.375, 0.4838, 0.625, 0.5, 0.0, 0.0, 0.0, 0.0, 0.5, 0.5, 0.625, 0.5, 0.625, 0.5, 0.0, 0.0, 0.625, 0.5, 0.375, 0.5, 0.0, 0.0, 0.625, 0.5, 0.375, 0.5, 0.375, 0.5, 0.375, 0.5, 0.5, 0.5, 0.0, 0.0, 0.625, 0.5, 0.0, 0.0, 0.5, 0.5, 0.0, 0.0, 0.0, 0.0, 0.375, 0.5, 0.375, 0.5, 0.0, 0.0, 0.375, 0.5, 0.375, 0.5, 0.375, 0.5, 0.375, 0.5, 0.625, 0.5, 0.375, 0.5, 0.375, 0.5, 0.625, 0.5, 0.375, 0.5, 0.625, 0.5, 0.625, 0.5, 0.375, 0.5, 0.0, 0.0, 0.375, 0.5, 0.375, 0.5, 0.0, 0.0, 0.375, 0.5, 0.375, 0.5, 0.375, 0.5, 0.375, 0.5, 0.0, 0.0, 0.375, 0.5, 0.375, 0.5, 0.0, 0.0, 0.375, 0.5, 0.375, 0.5, 0.375, 0.5, 0.375, 0.5, 0.375, 0.5, 0.625, 0.5, 0.625, 0.5, 0.375, 0.5, 0.0, 0.0, 0.375, 0.5, 0.375, 0.5, 0.06447, 0.08596, 0.375, 0.5, 0.375, 0.5, 0.375, 0.5, 0.375, 0.5, 0.375, 0.5, 0.625, 0.5, 0.625, 0.5, 0.375, 0.5, 0.06447, 0.08596, 0.375, 0.5, 0.375, 0.5, 0.09307, 0.1241, 0.375, 0.5, 0.375, 0.5, 0.375, 0.5, 0.375, 0.5, 0.375, 0.5, 0.625, 0.5, 0.625, 0.5, 0.375, 0.5, 0.09307, 0.1241, 0.375, 0.5, 0.375, 0.5, 0.09879, 0.1317, 0.375, 0.5, 0.375, 0.5, 0.375, 0.5, 0.375, 0.5, 0.375, 0.5, 0.625, 0.5, 0.625, 0.5, 0.375, 0.5, 0.09879, 0.1317, 0.375, 0.5, 0.375, 0.5, 0.0763, 0.1017, 0.375, 0.5, 0.375, 0.5, 0.375, 0.5, 0.375, 0.5, 0.375, 0.5, 0.625, 0.5, 0.625, 0.5, 0.375, 0.5, 0.0763, 0.1017, 0.375, 0.5, 0.375, 0.5, 0.07982, 0.1064, 0.375, 0.5, 0.375, 0.5, 0.375, 0.5, 0.375, 0.5, 0.375, 0.5, 0.625, 0.5, 0.625, 0.5, 0.375, 0.5, 0.07982, 0.1064, 0.375, 0.5, 0.375, 0.5, 0.06802, 0.09069, 0.375, 0.5, 0.375, 0.5, 0.375, 0.5, 0.375, 0.5, 0.0, 0.0, 0.0, 0.0, 0.0, 0.0, 0.0, 0.0, 0.0, 0.0, 0.02766, 0.01654, 0.01383, 0.008271, 0.1875, 0.25, 0.07982, 0.1064, 0.06802, 0.09069, 0.0, 0.0, 0.0, 0.0, 0.0763, 0.1017, 0.07982, 0.1064, 0.0, 0.0, 0.0, 0.0, 0.09879, 0.1317, 0.0763, 0.1017, 0.0, 0.0, 0.0, 0.0, 0.09307, 0.1241, 0.09879, 0.1317, 0.0, 0.0, 0.0, 0.0, 0.06447, 0.08596, 0.09307, 0.1241, 0.0, 0.0, 0.0, 0.0, 0.0, 0.0, 0.06447, 0.08596, 0.0, 0.0, 0.0, 0.0, 0.0, 0.0, 0.0, 0.0, 0.0, 0.0, 0.0, 0.0, 0.0, 0.0, 0.0, 0.0, 0.0, 0.0, 0.0, 0.0, 0.0, 0.0, 0.0, 0.0, 0.0, 0.0, 0.0, 0.0, 2.35e-05, 1.405e-05, 0.0, 0.0, 0.0, 0.0, 0.01383, 0.008271, 0.0, 0.0, 4.699e-05, 2.811e-05, 0.02766, 0.01654, 0.05515, 0.03298, 0.1875, 0.25, 0.01383, 0.008271, 0.0, 0.0, 0.375, 0.5, 0.625, 0.3738, 0.05515, 0.03298, 0.02766, 0.01654, 0.0, 0.0, 4.699e-05, 2.811e-05, 2.35e-05, 1.405e-05, 0.01383, 0.008271, 0.02766, 0.01654, 0.0, 0.0, 0.0, 0.0, 0.0, 0.0, 0.0, 0.0, 0.0, 0.0, 0.0, 0.0, 0.0, 0.0, 0.0, 0.0, 0.0, 0.0, 0.0, 0.0, 0.0, 0.0, 0.0, 0.0, -0.001592, -0.002122, 0.0, 0.0, 0.0, 0.0, -0.006682, -0.008909, 0.002424, 0.003231, -0.001592, -0.002122, -0.006682, -0.008909, 0.009691, 0.01292, -0.001081, -0.001441, -0.0008077, -0.001077, -0.005247, -0.006996, -0.00673, -0.008973, 0.0, 0.0, 0.0, 0.0, 0.0, 0.0, 0.0, 0.0, 0.0, 0.0, 0.0, 0.0, 0.0, 0.0, 0.0, 0.0, -0.002384, -0.003179, -0.01326, -0.01768, 0.0, 0.0, 0.0, 0.0, -0.002384, -0.003179, -0.001081, -0.001441, -0.00673, -0.008973, -0.01326, -0.01768, 0.0, 0.0, 0.0, 0.0, 0.0, 0.0, 0.0, 0.0, 0.0, 0.0, 0.0, 0.0, 0.0, 0.0, 0.0, 0.0, 0.0, 0.0, 0.0, 0.0, 0.0, 0.0, 0.0, 0.0, 0.0, 0.0, 0.0, 0.0, 0.0, 0.0, 0.0, 0.0, 0.001929, 0.002572, 0.002424, 0.003231, 0.009691, 0.01292, 0.00811, 0.01081, -0.0008077, -0.001077, 0.001929, 0.002572, 0.00811, 0.01081, -0.005247, -0.006996, 0.0, 0.0, 0.0, 0.0, 0.001929, 0.002572, -0.0008077, -0.001077, 0.0, 0.0, 0.0, 0.0, 0.002424, 0.003231, 0.001929, 0.002572, 0.0, 0.0, 0.0, 0.0, 0.0, 0.0, 0.0, 0.0, 0.0, 0.0, 0.0, 0.0, 0.0, 0.0, 0.0, 0.0, 0.0, 0.0, 0.0, 0.0, 0.0, 0.0, 0.0, 0.0, 0.0, 0.0, 0.0, 0.0, -0.001081, -0.001441, -0.002384, -0.003179, 0.0, 0.0, -0.002384, -0.003179, 0.0, 0.0, 0.0, 0.0, 0.0, 0.0, 0.0, 0.0, 0.0, 0.0, 0.0, 0.0, 0.0, 0.0, 0.0, 0.0, -0.0008077, -0.001077, -0.001081, -0.001441, 0.0, 0.0, 0.0, 0.0, -0.001592, -0.002122, 0.002424, 0.003231, 0.0, 0.0, 0.0, 0.0, 0.0, 0.0, -0.001592, -0.002122, 0.0, 0.0, 0.0, 0.0, 0.0, 0.0, 0.0, 0.0, 0.0, 0.0, 0.0, 0.0, 0.0, 0.0, 0.0, 0.0, 0.0, 0.0, 0.0, 0.0, 0.0, 0.0, 0.0, 0.0, 0.0, 0.0, 0.0, 0.0, 0.0, 0.0, 0.0, 0.0, 0.0, 0.0, 0.0, 0.0, 0.0, 0.0, 0.0, 0.0, 0.0, 0.0, 0.0, 0.0, 0.0, 0.0, 0.0, 0.0, 0.0, 0.0, 0.0, 0.0, 0.0, 0.0, 0.0, 0.0, 0.0, 0.0, 0.0, 0.0, 0.0, 0.0, 0.0, 0.0, 0.0, 0.0, 0.0, 0.0, 0.0, 0.0, 0.0, 0.0, 0.0, 0.0, 0.0, 0.0, 0.0, 0.0, 0.0, 0.0, 0.0, 0.0, 0.0, 0.0, 0.0, 0.0, 0.0, 0.0, 0.0, 0.0, 0.0, 0.0, 0.0, 0.0, 0.0, 0.0, 0.0, 0.0, 0.0, 0.0, 0.0, 0.0, 0.0, 0.0, 0.0, 0.0, 0.0, 0.0, 0.0, 0.0, 0.0, 0.0, 0.231, 0.308, 0.0, 0.0, 0.0, 0.0, 0.2835, 0.378, 0.375, 0.5, 0.2835, 0.378, 0.0, 0.0, 0.0, 0.0, 0.0, 0.0, 0.231, 0.308, 0.231, 0.308, 0.0, 0.0, 0.0, 0.0, 0.0, 0.0, 0.0, 0.0, 0.0, 0.0, 0.0, 0.0, 0.0, 0.0, 0.0, 0.0, 0.0, 0.0, 0.0, 0.0, 0.0, 0.0, 0.0, 0.0, 0.0, 0.0, 0.0, 0.0, 0.0, 0.0, 0.0, 0.0, 0.0, 0.0, 0.0, 0.0, 0.0, 0.0, 0.0, 0.0, 0.0, 0.0, 0.0, 0.0, 0.0, 0.0, 0.0, 0.0, 0.0, 0.0, 0.0, 0.0, 0.0, 0.0, 0.0, 0.0, 0.0, 0.0, 0.0, 0.0, 0.231, 0.308, 0.0, 0.0, 0.0, 0.0, 0.0, 0.0, -0.00673, -0.008973, 0.0, 0.0, 0.231, 0.308])
me_cube.materials.append(mat_material)
me_cube.use_remesh_preserve_volume = False
me_cube.use_remesh_preserve_attributes = False
me_cube.use_mirror_vertex_groups = False
me_cube.update()

# ---- objects
ob_cube = bpy.data.objects.new('Cube', me_cube)
ob_light = bpy.data.objects.new('Light', light_light)
ob_camera = bpy.data.objects.new('Camera', cam_camera)
ob_back = bpy.data.objects.new('Back', None)
ob_front = bpy.data.objects.new('Front', None)
ob_side = bpy.data.objects.new('Side', None)
ob_sun = bpy.data.objects.new('Sun', light_sun)

# ---- transforms, parenting, visibility, modifiers, constraints
ob_cube.location = (0.0, 0.0, 0.0)
ob_cube.scale = (3.0, 3.0, 3.0)
ob_cube.lock_rotations_4d = False
ob_cube.empty_display_type = 'ARROWS'
ob_cube.lineart.crease_threshold = 0.0
_m = ob_cube.modifiers.new('Mirror', 'MIRROR')
_m.use_clip = True
_m = ob_cube.modifiers.new('Subdivision', 'SUBSURF')
_m.uv_smooth = 'PRESERVE_CORNERS'
_m.levels = 2
_m.show_only_control_edges = False
ob_light.location = (1.432, 2.441, 4.72)
ob_light.rotation_euler = (0.6503, 0.05522, 1.866)
ob_light.lock_rotations_4d = False
ob_light.empty_display_type = 'ARROWS'
ob_light.color = (0.0, 0.0, 0.0, 0.0)
ob_light.lineart.crease_threshold = 0.0
ob_camera.location = (7.359, -6.926, 4.958)
ob_camera.rotation_euler = (1.109, 0.0, 0.8149)
ob_camera.lock_rotations_4d = False
ob_camera.empty_display_type = 'ARROWS'
ob_camera.color = (0.0, 0.0, 0.0, 0.0)
ob_camera.display_type = 'WIRE'
ob_camera.lineart.crease_threshold = 0.0
ob_back.location = (-1.969, 0.0, 0.0)
ob_back.rotation_euler = (1.571, 0.0, 3.142)
ob_back.empty_display_type = 'IMAGE'
ob_back.empty_display_size = 5.0
ob_back.empty_image_depth = 'BACK'
ob_back.show_empty_image_perspective = False
ob_back.empty_image_side = 'FRONT'
ob_back.lineart.crease_threshold = 0.0
ob_front.location = (-1.945, 0.0, 0.0)
ob_front.rotation_euler = (1.571, -0.0, -0.0)
ob_front.empty_display_type = 'IMAGE'
ob_front.empty_display_size = 5.0
ob_front.empty_image_depth = 'BACK'
ob_front.show_empty_image_perspective = False
ob_front.empty_image_side = 'FRONT'
ob_front.lineart.crease_threshold = 0.0
ob_side.location = (0.0, 0.0, 0.0)
ob_side.rotation_euler = (1.571, -0.0, -1.571)
ob_side.empty_display_type = 'IMAGE'
ob_side.empty_display_size = 5.0
ob_side.empty_image_depth = 'BACK'
ob_side.show_empty_image_perspective = False
ob_side.empty_image_side = 'FRONT'
ob_side.lineart.crease_threshold = 0.0
ob_sun.location = (-2.72, -1.846, 1.718)
ob_sun.rotation_euler = (0.3107, -1.044, 0.6249)
ob_sun.lineart.crease_threshold = 0.0

# ---- collection membership
col_collection.objects.link(ob_cube)
col_collection.objects.link(ob_light)
col_collection.objects.link(ob_camera)
col_collection.objects.link(ob_back)
col_collection.objects.link(ob_front)
col_collection.objects.link(ob_side)
col_collection.objects.link(ob_sun)

# ---- scene / render settings (as saved in the file)
scene.camera = ob_camera
scene.frame_start = 1; scene.frame_end = 250; scene.frame_set(1)
scene.render.engine = 'BLENDER_EEVEE_NEXT'
scene.cycles.use_denoising = False
scene.cycles.samples = 128
scene.cycles.sampling_pattern = 'TABULATED_SOBOL'
scene.cycles.use_adaptive_sampling = False
scene.cycles.use_light_tree = False
scene.view_settings.view_transform = 'Filmic'
bpy.context.view_layer.update()
